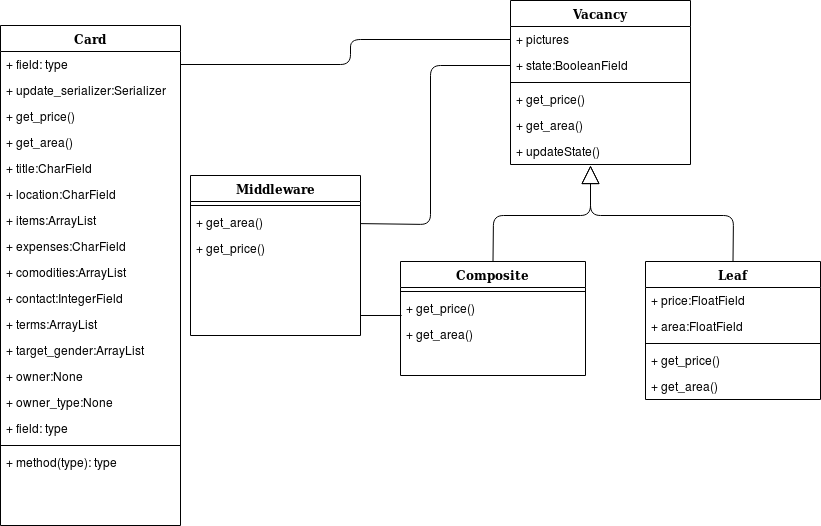

The diagram above was exported from draw.io. Its source (the exported page's mxGraphModel, read from the mxfile embedded in the PNG):
<mxGraphModel dx="1043" dy="495" grid="1" gridSize="10" guides="1" tooltips="1" connect="1" arrows="1" fold="1" page="1" pageScale="1" pageWidth="1100" pageHeight="850" background="#ffffff" math="0" shadow="0">
  <root>
    <mxCell id="0" />
    <mxCell id="1" parent="0" />
    <mxCell id="78961159f06e98e8-17" value="Card" style="swimlane;html=1;fontStyle=1;align=center;verticalAlign=top;childLayout=stackLayout;horizontal=1;startSize=26;horizontalStack=0;resizeParent=1;resizeLast=0;collapsible=1;marginBottom=0;swimlaneFillColor=#ffffff;rounded=0;shadow=0;comic=0;labelBackgroundColor=none;strokeWidth=1;fillColor=none;fontFamily=Verdana;fontSize=12" parent="1" vertex="1">
      <mxGeometry x="10" y="130" width="180" height="500" as="geometry" />
    </mxCell>
    <mxCell id="78961159f06e98e8-23" value="+ field: type" style="text;html=1;strokeColor=none;fillColor=none;align=left;verticalAlign=top;spacingLeft=4;spacingRight=4;whiteSpace=wrap;overflow=hidden;rotatable=0;points=[[0,0.5],[1,0.5]];portConstraint=eastwest;" parent="78961159f06e98e8-17" vertex="1">
      <mxGeometry y="26" width="180" height="26" as="geometry" />
    </mxCell>
    <mxCell id="yOtP8R16bM-_PijkY1Vp-43" value="+ update_serializer:Serializer" style="text;html=1;strokeColor=none;fillColor=none;align=left;verticalAlign=top;spacingLeft=4;spacingRight=4;whiteSpace=wrap;overflow=hidden;rotatable=0;points=[[0,0.5],[1,0.5]];portConstraint=eastwest;" vertex="1" parent="78961159f06e98e8-17">
      <mxGeometry y="52" width="180" height="26" as="geometry" />
    </mxCell>
    <mxCell id="yOtP8R16bM-_PijkY1Vp-55" value="+ get_price()" style="text;html=1;strokeColor=none;fillColor=none;align=left;verticalAlign=top;spacingLeft=4;spacingRight=4;whiteSpace=wrap;overflow=hidden;rotatable=0;points=[[0,0.5],[1,0.5]];portConstraint=eastwest;" vertex="1" parent="78961159f06e98e8-17">
      <mxGeometry y="78" width="180" height="26" as="geometry" />
    </mxCell>
    <mxCell id="yOtP8R16bM-_PijkY1Vp-54" value="+ get_area()" style="text;html=1;strokeColor=none;fillColor=none;align=left;verticalAlign=top;spacingLeft=4;spacingRight=4;whiteSpace=wrap;overflow=hidden;rotatable=0;points=[[0,0.5],[1,0.5]];portConstraint=eastwest;" vertex="1" parent="78961159f06e98e8-17">
      <mxGeometry y="104" width="180" height="26" as="geometry" />
    </mxCell>
    <mxCell id="yOtP8R16bM-_PijkY1Vp-53" value="+ title:CharField" style="text;html=1;strokeColor=none;fillColor=none;align=left;verticalAlign=top;spacingLeft=4;spacingRight=4;whiteSpace=wrap;overflow=hidden;rotatable=0;points=[[0,0.5],[1,0.5]];portConstraint=eastwest;" vertex="1" parent="78961159f06e98e8-17">
      <mxGeometry y="130" width="180" height="26" as="geometry" />
    </mxCell>
    <mxCell id="yOtP8R16bM-_PijkY1Vp-52" value="+ location:CharField" style="text;html=1;strokeColor=none;fillColor=none;align=left;verticalAlign=top;spacingLeft=4;spacingRight=4;whiteSpace=wrap;overflow=hidden;rotatable=0;points=[[0,0.5],[1,0.5]];portConstraint=eastwest;" vertex="1" parent="78961159f06e98e8-17">
      <mxGeometry y="156" width="180" height="26" as="geometry" />
    </mxCell>
    <mxCell id="yOtP8R16bM-_PijkY1Vp-51" value="+ items:ArrayList" style="text;html=1;strokeColor=none;fillColor=none;align=left;verticalAlign=top;spacingLeft=4;spacingRight=4;whiteSpace=wrap;overflow=hidden;rotatable=0;points=[[0,0.5],[1,0.5]];portConstraint=eastwest;" vertex="1" parent="78961159f06e98e8-17">
      <mxGeometry y="182" width="180" height="26" as="geometry" />
    </mxCell>
    <mxCell id="yOtP8R16bM-_PijkY1Vp-50" value="+ expenses:CharField" style="text;html=1;strokeColor=none;fillColor=none;align=left;verticalAlign=top;spacingLeft=4;spacingRight=4;whiteSpace=wrap;overflow=hidden;rotatable=0;points=[[0,0.5],[1,0.5]];portConstraint=eastwest;" vertex="1" parent="78961159f06e98e8-17">
      <mxGeometry y="208" width="180" height="26" as="geometry" />
    </mxCell>
    <mxCell id="yOtP8R16bM-_PijkY1Vp-49" value="+ comodities:ArrayList" style="text;html=1;strokeColor=none;fillColor=none;align=left;verticalAlign=top;spacingLeft=4;spacingRight=4;whiteSpace=wrap;overflow=hidden;rotatable=0;points=[[0,0.5],[1,0.5]];portConstraint=eastwest;" vertex="1" parent="78961159f06e98e8-17">
      <mxGeometry y="234" width="180" height="26" as="geometry" />
    </mxCell>
    <mxCell id="yOtP8R16bM-_PijkY1Vp-48" value="+ contact:IntegerField" style="text;html=1;strokeColor=none;fillColor=none;align=left;verticalAlign=top;spacingLeft=4;spacingRight=4;whiteSpace=wrap;overflow=hidden;rotatable=0;points=[[0,0.5],[1,0.5]];portConstraint=eastwest;" vertex="1" parent="78961159f06e98e8-17">
      <mxGeometry y="260" width="180" height="26" as="geometry" />
    </mxCell>
    <mxCell id="yOtP8R16bM-_PijkY1Vp-47" value="+ terms:ArrayList" style="text;html=1;strokeColor=none;fillColor=none;align=left;verticalAlign=top;spacingLeft=4;spacingRight=4;whiteSpace=wrap;overflow=hidden;rotatable=0;points=[[0,0.5],[1,0.5]];portConstraint=eastwest;" vertex="1" parent="78961159f06e98e8-17">
      <mxGeometry y="286" width="180" height="26" as="geometry" />
    </mxCell>
    <mxCell id="yOtP8R16bM-_PijkY1Vp-46" value="+ target_gender:ArrayList" style="text;html=1;strokeColor=none;fillColor=none;align=left;verticalAlign=top;spacingLeft=4;spacingRight=4;whiteSpace=wrap;overflow=hidden;rotatable=0;points=[[0,0.5],[1,0.5]];portConstraint=eastwest;" vertex="1" parent="78961159f06e98e8-17">
      <mxGeometry y="312" width="180" height="26" as="geometry" />
    </mxCell>
    <mxCell id="yOtP8R16bM-_PijkY1Vp-45" value="+ owner:None" style="text;html=1;strokeColor=none;fillColor=none;align=left;verticalAlign=top;spacingLeft=4;spacingRight=4;whiteSpace=wrap;overflow=hidden;rotatable=0;points=[[0,0.5],[1,0.5]];portConstraint=eastwest;" vertex="1" parent="78961159f06e98e8-17">
      <mxGeometry y="338" width="180" height="26" as="geometry" />
    </mxCell>
    <mxCell id="yOtP8R16bM-_PijkY1Vp-44" value="+ owner_type:None" style="text;html=1;strokeColor=none;fillColor=none;align=left;verticalAlign=top;spacingLeft=4;spacingRight=4;whiteSpace=wrap;overflow=hidden;rotatable=0;points=[[0,0.5],[1,0.5]];portConstraint=eastwest;" vertex="1" parent="78961159f06e98e8-17">
      <mxGeometry y="364" width="180" height="26" as="geometry" />
    </mxCell>
    <mxCell id="78961159f06e98e8-24" value="+ field: type" style="text;html=1;strokeColor=none;fillColor=none;align=left;verticalAlign=top;spacingLeft=4;spacingRight=4;whiteSpace=wrap;overflow=hidden;rotatable=0;points=[[0,0.5],[1,0.5]];portConstraint=eastwest;" parent="78961159f06e98e8-17" vertex="1">
      <mxGeometry y="390" width="180" height="26" as="geometry" />
    </mxCell>
    <mxCell id="78961159f06e98e8-19" value="" style="line;html=1;strokeWidth=1;fillColor=none;align=left;verticalAlign=middle;spacingTop=-1;spacingLeft=3;spacingRight=3;rotatable=0;labelPosition=right;points=[];portConstraint=eastwest;" parent="78961159f06e98e8-17" vertex="1">
      <mxGeometry y="416" width="180" height="8" as="geometry" />
    </mxCell>
    <mxCell id="78961159f06e98e8-27" value="+ method(type): type" style="text;html=1;strokeColor=none;fillColor=none;align=left;verticalAlign=top;spacingLeft=4;spacingRight=4;whiteSpace=wrap;overflow=hidden;rotatable=0;points=[[0,0.5],[1,0.5]];portConstraint=eastwest;" parent="78961159f06e98e8-17" vertex="1">
      <mxGeometry y="424" width="180" height="26" as="geometry" />
    </mxCell>
    <mxCell id="yOtP8R16bM-_PijkY1Vp-2" value="Vacancy" style="swimlane;html=1;fontStyle=1;align=center;verticalAlign=top;childLayout=stackLayout;horizontal=1;startSize=26;horizontalStack=0;resizeParent=1;resizeLast=0;collapsible=1;marginBottom=0;swimlaneFillColor=#ffffff;rounded=0;shadow=0;comic=0;labelBackgroundColor=none;strokeWidth=1;fillColor=none;fontFamily=Verdana;fontSize=12" vertex="1" parent="1">
      <mxGeometry x="520" y="105" width="180" height="164" as="geometry" />
    </mxCell>
    <mxCell id="yOtP8R16bM-_PijkY1Vp-3" value="+ pictures" style="text;html=1;strokeColor=none;fillColor=none;align=left;verticalAlign=top;spacingLeft=4;spacingRight=4;whiteSpace=wrap;overflow=hidden;rotatable=0;points=[[0,0.5],[1,0.5]];portConstraint=eastwest;" vertex="1" parent="yOtP8R16bM-_PijkY1Vp-2">
      <mxGeometry y="26" width="180" height="26" as="geometry" />
    </mxCell>
    <mxCell id="yOtP8R16bM-_PijkY1Vp-4" value="+ state:BooleanField" style="text;html=1;strokeColor=none;fillColor=none;align=left;verticalAlign=top;spacingLeft=4;spacingRight=4;whiteSpace=wrap;overflow=hidden;rotatable=0;points=[[0,0.5],[1,0.5]];portConstraint=eastwest;" vertex="1" parent="yOtP8R16bM-_PijkY1Vp-2">
      <mxGeometry y="52" width="180" height="26" as="geometry" />
    </mxCell>
    <mxCell id="yOtP8R16bM-_PijkY1Vp-5" value="" style="line;html=1;strokeWidth=1;fillColor=none;align=left;verticalAlign=middle;spacingTop=-1;spacingLeft=3;spacingRight=3;rotatable=0;labelPosition=right;points=[];portConstraint=eastwest;" vertex="1" parent="yOtP8R16bM-_PijkY1Vp-2">
      <mxGeometry y="78" width="180" height="8" as="geometry" />
    </mxCell>
    <mxCell id="yOtP8R16bM-_PijkY1Vp-6" value="+ get_price()" style="text;html=1;strokeColor=none;fillColor=none;align=left;verticalAlign=top;spacingLeft=4;spacingRight=4;whiteSpace=wrap;overflow=hidden;rotatable=0;points=[[0,0.5],[1,0.5]];portConstraint=eastwest;" vertex="1" parent="yOtP8R16bM-_PijkY1Vp-2">
      <mxGeometry y="86" width="180" height="26" as="geometry" />
    </mxCell>
    <mxCell id="yOtP8R16bM-_PijkY1Vp-42" value="+ get_area()" style="text;html=1;strokeColor=none;fillColor=none;align=left;verticalAlign=top;spacingLeft=4;spacingRight=4;whiteSpace=wrap;overflow=hidden;rotatable=0;points=[[0,0.5],[1,0.5]];portConstraint=eastwest;" vertex="1" parent="yOtP8R16bM-_PijkY1Vp-2">
      <mxGeometry y="112" width="180" height="26" as="geometry" />
    </mxCell>
    <mxCell id="yOtP8R16bM-_PijkY1Vp-65" value="+ updateState()" style="text;html=1;strokeColor=none;fillColor=none;align=left;verticalAlign=top;spacingLeft=4;spacingRight=4;whiteSpace=wrap;overflow=hidden;rotatable=0;points=[[0,0.5],[1,0.5]];portConstraint=eastwest;" vertex="1" parent="yOtP8R16bM-_PijkY1Vp-2">
      <mxGeometry y="138" width="180" height="26" as="geometry" />
    </mxCell>
    <mxCell id="yOtP8R16bM-_PijkY1Vp-7" value="Composite" style="swimlane;html=1;fontStyle=1;align=center;verticalAlign=top;childLayout=stackLayout;horizontal=1;startSize=26;horizontalStack=0;resizeParent=1;resizeLast=0;collapsible=1;marginBottom=0;swimlaneFillColor=#ffffff;rounded=0;shadow=0;comic=0;labelBackgroundColor=none;strokeWidth=1;fillColor=none;fontFamily=Verdana;fontSize=12" vertex="1" parent="1">
      <mxGeometry x="410" y="366" width="185" height="114" as="geometry" />
    </mxCell>
    <mxCell id="yOtP8R16bM-_PijkY1Vp-10" value="" style="line;html=1;strokeWidth=1;fillColor=none;align=left;verticalAlign=middle;spacingTop=-1;spacingLeft=3;spacingRight=3;rotatable=0;labelPosition=right;points=[];portConstraint=eastwest;" vertex="1" parent="yOtP8R16bM-_PijkY1Vp-7">
      <mxGeometry y="26" width="185" height="8" as="geometry" />
    </mxCell>
    <mxCell id="yOtP8R16bM-_PijkY1Vp-11" value="+ get_price()" style="text;html=1;strokeColor=none;fillColor=none;align=left;verticalAlign=top;spacingLeft=4;spacingRight=4;whiteSpace=wrap;overflow=hidden;rotatable=0;points=[[0,0.5],[1,0.5]];portConstraint=eastwest;" vertex="1" parent="yOtP8R16bM-_PijkY1Vp-7">
      <mxGeometry y="34" width="185" height="26" as="geometry" />
    </mxCell>
    <mxCell id="yOtP8R16bM-_PijkY1Vp-56" value="+ get_area()" style="text;html=1;strokeColor=none;fillColor=none;align=left;verticalAlign=top;spacingLeft=4;spacingRight=4;whiteSpace=wrap;overflow=hidden;rotatable=0;points=[[0,0.5],[1,0.5]];portConstraint=eastwest;" vertex="1" parent="yOtP8R16bM-_PijkY1Vp-7">
      <mxGeometry y="60" width="185" height="26" as="geometry" />
    </mxCell>
    <mxCell id="yOtP8R16bM-_PijkY1Vp-12" value="Leaf" style="swimlane;html=1;fontStyle=1;align=center;verticalAlign=top;childLayout=stackLayout;horizontal=1;startSize=26;horizontalStack=0;resizeParent=1;resizeLast=0;collapsible=1;marginBottom=0;swimlaneFillColor=#ffffff;rounded=0;shadow=0;comic=0;labelBackgroundColor=none;strokeWidth=1;fillColor=none;fontFamily=Verdana;fontSize=12" vertex="1" parent="1">
      <mxGeometry x="655" y="366" width="175" height="138" as="geometry" />
    </mxCell>
    <mxCell id="yOtP8R16bM-_PijkY1Vp-14" value="+ price:FloatField" style="text;html=1;strokeColor=none;fillColor=none;align=left;verticalAlign=top;spacingLeft=4;spacingRight=4;whiteSpace=wrap;overflow=hidden;rotatable=0;points=[[0,0.5],[1,0.5]];portConstraint=eastwest;" vertex="1" parent="yOtP8R16bM-_PijkY1Vp-12">
      <mxGeometry y="26" width="175" height="26" as="geometry" />
    </mxCell>
    <mxCell id="yOtP8R16bM-_PijkY1Vp-58" value="+ area:FloatField" style="text;html=1;strokeColor=none;fillColor=none;align=left;verticalAlign=top;spacingLeft=4;spacingRight=4;whiteSpace=wrap;overflow=hidden;rotatable=0;points=[[0,0.5],[1,0.5]];portConstraint=eastwest;" vertex="1" parent="yOtP8R16bM-_PijkY1Vp-12">
      <mxGeometry y="52" width="175" height="26" as="geometry" />
    </mxCell>
    <mxCell id="yOtP8R16bM-_PijkY1Vp-15" value="" style="line;html=1;strokeWidth=1;fillColor=none;align=left;verticalAlign=middle;spacingTop=-1;spacingLeft=3;spacingRight=3;rotatable=0;labelPosition=right;points=[];portConstraint=eastwest;" vertex="1" parent="yOtP8R16bM-_PijkY1Vp-12">
      <mxGeometry y="78" width="175" height="8" as="geometry" />
    </mxCell>
    <mxCell id="yOtP8R16bM-_PijkY1Vp-16" value="+ get_price()" style="text;html=1;strokeColor=none;fillColor=none;align=left;verticalAlign=top;spacingLeft=4;spacingRight=4;whiteSpace=wrap;overflow=hidden;rotatable=0;points=[[0,0.5],[1,0.5]];portConstraint=eastwest;" vertex="1" parent="yOtP8R16bM-_PijkY1Vp-12">
      <mxGeometry y="86" width="175" height="26" as="geometry" />
    </mxCell>
    <mxCell id="yOtP8R16bM-_PijkY1Vp-57" value="+ get_area()" style="text;html=1;strokeColor=none;fillColor=none;align=left;verticalAlign=top;spacingLeft=4;spacingRight=4;whiteSpace=wrap;overflow=hidden;rotatable=0;points=[[0,0.5],[1,0.5]];portConstraint=eastwest;" vertex="1" parent="yOtP8R16bM-_PijkY1Vp-12">
      <mxGeometry y="112" width="175" height="26" as="geometry" />
    </mxCell>
    <mxCell id="yOtP8R16bM-_PijkY1Vp-23" value="" style="endArrow=none;html=1;exitX=0.006;exitY=0.769;exitDx=0;exitDy=0;exitPerimeter=0;" edge="1" parent="1" source="yOtP8R16bM-_PijkY1Vp-11">
      <mxGeometry width="50" height="50" relative="1" as="geometry">
        <mxPoint x="385.96000000000004" y="413.9960000000001" as="sourcePoint" />
        <mxPoint x="360" y="420" as="targetPoint" />
        <Array as="points" />
      </mxGeometry>
    </mxCell>
    <mxCell id="yOtP8R16bM-_PijkY1Vp-24" value="" style="endArrow=none;html=1;entryX=0;entryY=0.5;entryDx=0;entryDy=0;exitX=1.013;exitY=0.846;exitDx=0;exitDy=0;exitPerimeter=0;" edge="1" parent="1" target="yOtP8R16bM-_PijkY1Vp-4">
      <mxGeometry width="50" height="50" relative="1" as="geometry">
        <mxPoint x="362.0799999999999" y="327.996" as="sourcePoint" />
        <mxPoint x="400" y="220" as="targetPoint" />
        <Array as="points">
          <mxPoint x="440" y="329" />
          <mxPoint x="440" y="170" />
        </Array>
      </mxGeometry>
    </mxCell>
    <mxCell id="yOtP8R16bM-_PijkY1Vp-25" value="" style="endArrow=none;html=1;entryX=0;entryY=0.5;entryDx=0;entryDy=0;exitX=1;exitY=0.5;exitDx=0;exitDy=0;" edge="1" parent="1" source="78961159f06e98e8-23" target="yOtP8R16bM-_PijkY1Vp-3">
      <mxGeometry width="50" height="50" relative="1" as="geometry">
        <mxPoint x="380" y="140" as="sourcePoint" />
        <mxPoint x="430" y="90" as="targetPoint" />
        <Array as="points">
          <mxPoint x="360" y="169" />
          <mxPoint x="360" y="144" />
        </Array>
      </mxGeometry>
    </mxCell>
    <mxCell id="yOtP8R16bM-_PijkY1Vp-26" value="" style="endArrow=block;endSize=16;endFill=0;html=1;exitX=0.5;exitY=0;exitDx=0;exitDy=0;" edge="1" parent="1" source="yOtP8R16bM-_PijkY1Vp-7">
      <mxGeometry width="160" relative="1" as="geometry">
        <mxPoint x="140" y="510" as="sourcePoint" />
        <mxPoint x="600" y="270" as="targetPoint" />
        <Array as="points">
          <mxPoint x="503" y="320" />
          <mxPoint x="600" y="320" />
        </Array>
      </mxGeometry>
    </mxCell>
    <mxCell id="yOtP8R16bM-_PijkY1Vp-27" value="" style="endArrow=block;endSize=16;endFill=0;html=1;exitX=0.5;exitY=0;exitDx=0;exitDy=0;" edge="1" parent="1" source="yOtP8R16bM-_PijkY1Vp-12">
      <mxGeometry width="160" relative="1" as="geometry">
        <mxPoint x="475" y="376" as="sourcePoint" />
        <mxPoint x="600" y="270" as="targetPoint" />
        <Array as="points">
          <mxPoint x="743" y="320" />
          <mxPoint x="600" y="320" />
        </Array>
      </mxGeometry>
    </mxCell>
    <mxCell id="yOtP8R16bM-_PijkY1Vp-17" value="Middleware" style="swimlane;html=1;fontStyle=1;align=center;verticalAlign=top;childLayout=stackLayout;horizontal=1;startSize=26;horizontalStack=0;resizeParent=1;resizeLast=0;collapsible=1;marginBottom=0;swimlaneFillColor=#ffffff;rounded=0;shadow=0;comic=0;labelBackgroundColor=none;strokeWidth=1;fillColor=none;fontFamily=Verdana;fontSize=12" vertex="1" parent="1">
      <mxGeometry x="200" y="280" width="170" height="160" as="geometry" />
    </mxCell>
    <mxCell id="yOtP8R16bM-_PijkY1Vp-20" value="" style="line;html=1;strokeWidth=1;fillColor=none;align=left;verticalAlign=middle;spacingTop=-1;spacingLeft=3;spacingRight=3;rotatable=0;labelPosition=right;points=[];portConstraint=eastwest;" vertex="1" parent="yOtP8R16bM-_PijkY1Vp-17">
      <mxGeometry y="26" width="170" height="8" as="geometry" />
    </mxCell>
    <mxCell id="yOtP8R16bM-_PijkY1Vp-40" value="+ get_area()" style="text;html=1;strokeColor=none;fillColor=none;align=left;verticalAlign=top;spacingLeft=4;spacingRight=4;whiteSpace=wrap;overflow=hidden;rotatable=0;points=[[0,0.5],[1,0.5]];portConstraint=eastwest;" vertex="1" parent="yOtP8R16bM-_PijkY1Vp-17">
      <mxGeometry y="34" width="170" height="26" as="geometry" />
    </mxCell>
    <mxCell id="yOtP8R16bM-_PijkY1Vp-67" value="+ get_price()" style="text;html=1;strokeColor=none;fillColor=none;align=left;verticalAlign=top;spacingLeft=4;spacingRight=4;whiteSpace=wrap;overflow=hidden;rotatable=0;points=[[0,0.5],[1,0.5]];portConstraint=eastwest;" vertex="1" parent="yOtP8R16bM-_PijkY1Vp-17">
      <mxGeometry y="60" width="170" height="26" as="geometry" />
    </mxCell>
  </root>
</mxGraphModel>